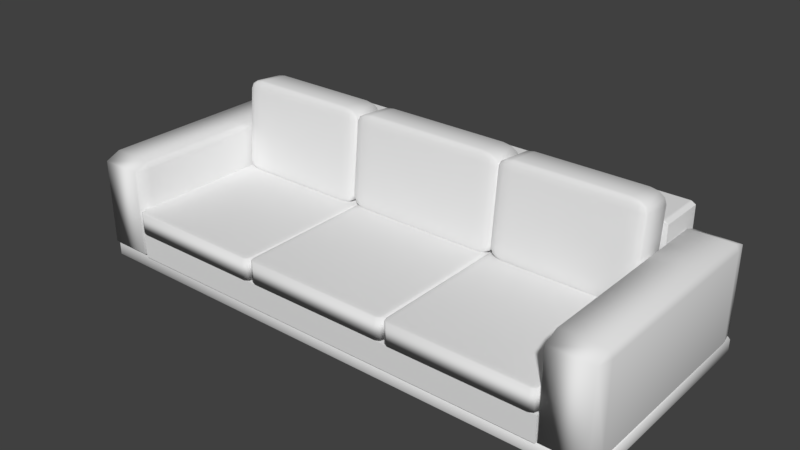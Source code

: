 # Source: Koltuk.blend  (saved by Blender 2.90.8; exported with 4.5.12 LTS)
import bpy
from mathutils import Matrix  # noqa: F401  (used for matrix-valued properties, if any)

bpy.ops.wm.read_factory_settings(use_empty=True)
scene = bpy.context.scene
scene.name = 'Scene'

# ---- collections
col_collection_1 = bpy.data.collections.new('Collection 1'); scene.collection.children.link(col_collection_1)

# ---- materials (node trees are filled in below, after node groups)
mat_material = bpy.data.materials.new('Material')
mat_material.alpha_threshold = 0.0
mat_material.use_transparent_shadow = False
mat_material.roughness = 0.5
mat_material.line_color = (0.0, 0.0, 0.0, 1.0)

# ---- material node trees

# ---- world
world_world = bpy.data.worlds.new('World'); scene.world = world_world
world_world.color = (0.05088, 0.05088, 0.05088)
world_world.use_sun_shadow = False
world_world.sun_shadow_jitter_overblur = 0.0
world_world.cycles.sampling_method = 'MANUAL'

# ---- meshes
me_cube_014 = bpy.data.meshes.new('Cube.014')
me_cube_014.from_pydata([(-0.7772, -0.7772, -1.0), (-0.7772, -1.0, -0.7772), (-1.0, -0.7772, -0.7772), (-0.7772, -0.8885, -0.9702), (-0.8885, -0.7772, -0.9702), (-0.8837, -0.8837, -0.9413), (-0.8885, -0.9702, -0.7772), (-0.7772, -0.9702, -0.8885), (-0.8837, -0.9413, -0.8837), (-0.9702, -0.7772, -0.8885), (-0.9702, -0.8885, -0.7772), (-0.9413, -0.8837, -0.8837), (-0.7772, -1.0, 0.7772), (-0.7772, -0.7772, 1.0), (-1.0, -0.7772, 0.7772), (-0.7772, -0.9702, 0.8885), (-0.8885, -0.9702, 0.7772), (-0.8837, -0.9413, 0.8837), (-0.8885, -0.7772, 0.9702), (-0.7772, -0.8885, 0.9702), (-0.8837, -0.8837, 0.9413), (-0.9702, -0.8885, 0.7772), (-0.9702, -0.7772, 0.8885), (-0.9413, -0.8837, 0.8837), (-0.7772, 0.7772, -1.0), (-1.0, 0.7772, -0.7772), (-0.7772, 1.0, -0.7772), (-0.8885, 0.7772, -0.9702), (-0.7772, 0.8885, -0.9702), (-0.8837, 0.8837, -0.9413), (-0.9702, 0.8885, -0.7772), (-0.9702, 0.7772, -0.8885), (-0.9413, 0.8837, -0.8837), (-0.7772, 0.9702, -0.8885), (-0.8885, 0.9702, -0.7772), (-0.8837, 0.9413, -0.8837), (-0.7772, 0.7772, 1.0), (-0.7772, 1.0, 0.7772), (-1.0, 0.7772, 0.7772), (-0.7772, 0.8885, 0.9702), (-0.8885, 0.7772, 0.9702), (-0.8837, 0.8837, 0.9413), (-0.8885, 0.9702, 0.7772), (-0.7772, 0.9702, 0.8885), (-0.8837, 0.9413, 0.8837), (-0.9702, 0.7772, 0.8885), (-0.9702, 0.8885, 0.7772), (-0.9413, 0.8837, 0.8837), (0.7772, -0.7772, -1.0), (1.0, -0.7772, -0.7772), (0.7772, -1.0, -0.7772), (0.8885, -0.7772, -0.9702), (0.7772, -0.8885, -0.9702), (0.8837, -0.8837, -0.9413), (0.9702, -0.8885, -0.7772), (0.9702, -0.7772, -0.8885), (0.9413, -0.8837, -0.8837), (0.7772, -0.9702, -0.8885), (0.8885, -0.9702, -0.7772), (0.8837, -0.9413, -0.8837), (0.7772, -0.7772, 1.0), (0.7772, -1.0, 0.7772), (1.0, -0.7772, 0.7772), (0.7772, -0.8885, 0.9702), (0.8885, -0.7772, 0.9702), (0.8837, -0.8837, 0.9413), (0.8885, -0.9702, 0.7772), (0.7772, -0.9702, 0.8885), (0.8837, -0.9413, 0.8837), (0.9702, -0.7772, 0.8885), (0.9702, -0.8885, 0.7772), (0.9413, -0.8837, 0.8837), (0.7772, 0.7772, -1.0), (0.7772, 1.0, -0.7772), (1.0, 0.7772, -0.7772), (0.7772, 0.8885, -0.9702), (0.8885, 0.7772, -0.9702), (0.8837, 0.8837, -0.9413), (0.8885, 0.9702, -0.7772), (0.7772, 0.9702, -0.8885), (0.8837, 0.9413, -0.8837), (0.9702, 0.7772, -0.8885), (0.9702, 0.8885, -0.7772), (0.9413, 0.8837, -0.8837), (0.7772, 0.7772, 1.0), (1.0, 0.7772, 0.7772), (0.7772, 1.0, 0.7772), (0.8885, 0.7772, 0.9702), (0.7772, 0.8885, 0.9702), (0.8837, 0.8837, 0.9413), (0.9702, 0.8885, 0.7772), (0.9702, 0.7772, 0.8885), (0.9413, 0.8837, 0.8837), (0.7772, 0.9702, 0.8885), (0.8885, 0.9702, 0.7772), (0.8837, 0.9413, 0.8837)], [], [(50, 61, 12, 1), (74, 85, 62, 49), (84, 36, 13, 60), (2, 14, 38, 25), (26, 37, 86, 73), (0, 3, 5, 4), (3, 7, 8, 5), (1, 6, 8, 7), (6, 10, 11, 8), (2, 9, 11, 10), (9, 4, 5, 11), (5, 8, 11), (12, 15, 17, 16), (15, 19, 20, 17), (13, 18, 20, 19), (18, 22, 23, 20), (14, 21, 23, 22), (21, 16, 17, 23), (17, 20, 23), (24, 27, 29, 28), (27, 31, 32, 29), (25, 30, 32, 31), (30, 34, 35, 32), (26, 33, 35, 34), (33, 28, 29, 35), (29, 32, 35), (36, 39, 41, 40), (39, 43, 44, 41), (37, 42, 44, 43), (42, 46, 47, 44), (38, 45, 47, 46), (45, 40, 41, 47), (41, 44, 47), (48, 51, 53, 52), (51, 55, 56, 53), (49, 54, 56, 55), (54, 58, 59, 56), (50, 57, 59, 58), (57, 52, 53, 59), (53, 56, 59), (60, 63, 65, 64), (63, 67, 68, 65), (61, 66, 68, 67), (66, 70, 71, 68), (62, 69, 71, 70), (69, 64, 65, 71), (65, 68, 71), (72, 75, 77, 76), (75, 79, 80, 77), (73, 78, 80, 79), (78, 82, 83, 80), (74, 81, 83, 82), (81, 76, 77, 83), (77, 80, 83), (84, 87, 89, 88), (87, 91, 92, 89), (85, 90, 92, 91), (90, 94, 95, 92), (86, 93, 95, 94), (93, 88, 89, 95), (89, 92, 95), (24, 0, 4, 27), (27, 4, 9, 31), (31, 9, 2, 25), (1, 12, 16, 6), (6, 16, 21, 10), (10, 21, 14, 2), (13, 36, 40, 18), (18, 40, 45, 22), (22, 45, 38, 14), (37, 26, 34, 42), (42, 34, 30, 46), (46, 30, 25, 38), (72, 24, 28, 75), (75, 28, 33, 79), (79, 33, 26, 73), (36, 84, 88, 39), (39, 88, 93, 43), (43, 93, 86, 37), (85, 74, 82, 90), (90, 82, 78, 94), (94, 78, 73, 86), (48, 72, 76, 51), (51, 76, 81, 55), (55, 81, 74, 49), (84, 60, 64, 87), (87, 64, 69, 91), (91, 69, 62, 85), (61, 50, 58, 66), (66, 58, 54, 70), (70, 54, 49, 62), (0, 48, 52, 3), (3, 52, 57, 7), (7, 57, 50, 1), (60, 13, 19, 63), (63, 19, 15, 67), (67, 15, 12, 61), (24, 72, 48, 0)])
me_cube_014.polygons.foreach_set('use_smooth', [True] * 98)
me_cube_014.use_remesh_preserve_volume = False
me_cube_014.use_remesh_preserve_attributes = False
me_cube_014.use_mirror_vertex_groups = False
me_cube_014.update()
me_cube_013 = bpy.data.meshes.new('Cube.013')
me_cube_013.from_pydata([(-0.7772, -0.7772, -1.0), (-0.7772, -1.0, -0.7772), (-1.0, -0.7772, -0.7772), (-0.7772, -0.8885, -0.9702), (-0.8885, -0.7772, -0.9702), (-0.8837, -0.8837, -0.9413), (-0.8885, -0.9702, -0.7772), (-0.7772, -0.9702, -0.8885), (-0.8837, -0.9413, -0.8837), (-0.9702, -0.7772, -0.8885), (-0.9702, -0.8885, -0.7772), (-0.9413, -0.8837, -0.8837), (-0.7772, -1.0, 0.7772), (-0.7772, -0.7772, 1.0), (-1.0, -0.7772, 0.7772), (-0.7772, -0.9702, 0.8885), (-0.8885, -0.9702, 0.7772), (-0.8837, -0.9413, 0.8837), (-0.8885, -0.7772, 0.9702), (-0.7772, -0.8885, 0.9702), (-0.8837, -0.8837, 0.9413), (-0.9702, -0.8885, 0.7772), (-0.9702, -0.7772, 0.8885), (-0.9413, -0.8837, 0.8837), (-0.7772, 0.7772, -1.0), (-1.0, 0.7772, -0.7772), (-0.7772, 1.0, -0.7772), (-0.8885, 0.7772, -0.9702), (-0.7772, 0.8885, -0.9702), (-0.8837, 0.8837, -0.9413), (-0.9702, 0.8885, -0.7772), (-0.9702, 0.7772, -0.8885), (-0.9413, 0.8837, -0.8837), (-0.7772, 0.9702, -0.8885), (-0.8885, 0.9702, -0.7772), (-0.8837, 0.9413, -0.8837), (-0.7772, 0.7772, 1.0), (-0.7772, 1.0, 0.7772), (-1.0, 0.7772, 0.7772), (-0.7772, 0.8885, 0.9702), (-0.8885, 0.7772, 0.9702), (-0.8837, 0.8837, 0.9413), (-0.8885, 0.9702, 0.7772), (-0.7772, 0.9702, 0.8885), (-0.8837, 0.9413, 0.8837), (-0.9702, 0.7772, 0.8885), (-0.9702, 0.8885, 0.7772), (-0.9413, 0.8837, 0.8837), (0.7772, -0.7772, -1.0), (1.0, -0.7772, -0.7772), (0.7772, -1.0, -0.7772), (0.8885, -0.7772, -0.9702), (0.7772, -0.8885, -0.9702), (0.8837, -0.8837, -0.9413), (0.9702, -0.8885, -0.7772), (0.9702, -0.7772, -0.8885), (0.9413, -0.8837, -0.8837), (0.7772, -0.9702, -0.8885), (0.8885, -0.9702, -0.7772), (0.8837, -0.9413, -0.8837), (0.7772, -0.7772, 1.0), (0.7772, -1.0, 0.7772), (1.0, -0.7772, 0.7772), (0.7772, -0.8885, 0.9702), (0.8885, -0.7772, 0.9702), (0.8837, -0.8837, 0.9413), (0.8885, -0.9702, 0.7772), (0.7772, -0.9702, 0.8885), (0.8837, -0.9413, 0.8837), (0.9702, -0.7772, 0.8885), (0.9702, -0.8885, 0.7772), (0.9413, -0.8837, 0.8837), (0.7772, 0.7772, -1.0), (0.7772, 1.0, -0.7772), (1.0, 0.7772, -0.7772), (0.7772, 0.8885, -0.9702), (0.8885, 0.7772, -0.9702), (0.8837, 0.8837, -0.9413), (0.8885, 0.9702, -0.7772), (0.7772, 0.9702, -0.8885), (0.8837, 0.9413, -0.8837), (0.9702, 0.7772, -0.8885), (0.9702, 0.8885, -0.7772), (0.9413, 0.8837, -0.8837), (0.7772, 0.7772, 1.0), (1.0, 0.7772, 0.7772), (0.7772, 1.0, 0.7772), (0.8885, 0.7772, 0.9702), (0.7772, 0.8885, 0.9702), (0.8837, 0.8837, 0.9413), (0.9702, 0.8885, 0.7772), (0.9702, 0.7772, 0.8885), (0.9413, 0.8837, 0.8837), (0.7772, 0.9702, 0.8885), (0.8885, 0.9702, 0.7772), (0.8837, 0.9413, 0.8837)], [], [(50, 61, 12, 1), (74, 85, 62, 49), (84, 36, 13, 60), (2, 14, 38, 25), (26, 37, 86, 73), (0, 3, 5, 4), (3, 7, 8, 5), (1, 6, 8, 7), (6, 10, 11, 8), (2, 9, 11, 10), (9, 4, 5, 11), (5, 8, 11), (12, 15, 17, 16), (15, 19, 20, 17), (13, 18, 20, 19), (18, 22, 23, 20), (14, 21, 23, 22), (21, 16, 17, 23), (17, 20, 23), (24, 27, 29, 28), (27, 31, 32, 29), (25, 30, 32, 31), (30, 34, 35, 32), (26, 33, 35, 34), (33, 28, 29, 35), (29, 32, 35), (36, 39, 41, 40), (39, 43, 44, 41), (37, 42, 44, 43), (42, 46, 47, 44), (38, 45, 47, 46), (45, 40, 41, 47), (41, 44, 47), (48, 51, 53, 52), (51, 55, 56, 53), (49, 54, 56, 55), (54, 58, 59, 56), (50, 57, 59, 58), (57, 52, 53, 59), (53, 56, 59), (60, 63, 65, 64), (63, 67, 68, 65), (61, 66, 68, 67), (66, 70, 71, 68), (62, 69, 71, 70), (69, 64, 65, 71), (65, 68, 71), (72, 75, 77, 76), (75, 79, 80, 77), (73, 78, 80, 79), (78, 82, 83, 80), (74, 81, 83, 82), (81, 76, 77, 83), (77, 80, 83), (84, 87, 89, 88), (87, 91, 92, 89), (85, 90, 92, 91), (90, 94, 95, 92), (86, 93, 95, 94), (93, 88, 89, 95), (89, 92, 95), (24, 0, 4, 27), (27, 4, 9, 31), (31, 9, 2, 25), (1, 12, 16, 6), (6, 16, 21, 10), (10, 21, 14, 2), (13, 36, 40, 18), (18, 40, 45, 22), (22, 45, 38, 14), (37, 26, 34, 42), (42, 34, 30, 46), (46, 30, 25, 38), (72, 24, 28, 75), (75, 28, 33, 79), (79, 33, 26, 73), (36, 84, 88, 39), (39, 88, 93, 43), (43, 93, 86, 37), (85, 74, 82, 90), (90, 82, 78, 94), (94, 78, 73, 86), (48, 72, 76, 51), (51, 76, 81, 55), (55, 81, 74, 49), (84, 60, 64, 87), (87, 64, 69, 91), (91, 69, 62, 85), (61, 50, 58, 66), (66, 58, 54, 70), (70, 54, 49, 62), (0, 48, 52, 3), (3, 52, 57, 7), (7, 57, 50, 1), (60, 13, 19, 63), (63, 19, 15, 67), (67, 15, 12, 61), (24, 72, 48, 0)])
me_cube_013.polygons.foreach_set('use_smooth', [True] * 98)
me_cube_013.use_remesh_preserve_volume = False
me_cube_013.use_remesh_preserve_attributes = False
me_cube_013.use_mirror_vertex_groups = False
me_cube_013.update()
me_cube_012 = bpy.data.meshes.new('Cube.012')
me_cube_012.from_pydata([(-0.7772, -0.7772, -1.0), (-0.7772, -1.0, -0.7772), (-1.0, -0.7772, -0.7772), (-0.7772, -0.8885, -0.9702), (-0.8885, -0.7772, -0.9702), (-0.8837, -0.8837, -0.9413), (-0.8885, -0.9702, -0.7772), (-0.7772, -0.9702, -0.8885), (-0.8837, -0.9413, -0.8837), (-0.9702, -0.7772, -0.8885), (-0.9702, -0.8885, -0.7772), (-0.9413, -0.8837, -0.8837), (-0.7772, -1.0, 0.7772), (-0.7772, -0.7772, 1.0), (-1.0, -0.7772, 0.7772), (-0.7772, -0.9702, 0.8885), (-0.8885, -0.9702, 0.7772), (-0.8837, -0.9413, 0.8837), (-0.8885, -0.7772, 0.9702), (-0.7772, -0.8885, 0.9702), (-0.8837, -0.8837, 0.9413), (-0.9702, -0.8885, 0.7772), (-0.9702, -0.7772, 0.8885), (-0.9413, -0.8837, 0.8837), (-0.7772, 0.7772, -1.0), (-1.0, 0.7772, -0.7772), (-0.7772, 1.0, -0.7772), (-0.8885, 0.7772, -0.9702), (-0.7772, 0.8885, -0.9702), (-0.8837, 0.8837, -0.9413), (-0.9702, 0.8885, -0.7772), (-0.9702, 0.7772, -0.8885), (-0.9413, 0.8837, -0.8837), (-0.7772, 0.9702, -0.8885), (-0.8885, 0.9702, -0.7772), (-0.8837, 0.9413, -0.8837), (-0.7772, 0.7772, 1.0), (-0.7772, 1.0, 0.7772), (-1.0, 0.7772, 0.7772), (-0.7772, 0.8885, 0.9702), (-0.8885, 0.7772, 0.9702), (-0.8837, 0.8837, 0.9413), (-0.8885, 0.9702, 0.7772), (-0.7772, 0.9702, 0.8885), (-0.8837, 0.9413, 0.8837), (-0.9702, 0.7772, 0.8885), (-0.9702, 0.8885, 0.7772), (-0.9413, 0.8837, 0.8837), (0.7772, -0.7772, -1.0), (1.0, -0.7772, -0.7772), (0.7772, -1.0, -0.7772), (0.8885, -0.7772, -0.9702), (0.7772, -0.8885, -0.9702), (0.8837, -0.8837, -0.9413), (0.9702, -0.8885, -0.7772), (0.9702, -0.7772, -0.8885), (0.9413, -0.8837, -0.8837), (0.7772, -0.9702, -0.8885), (0.8885, -0.9702, -0.7772), (0.8837, -0.9413, -0.8837), (0.7772, -0.7772, 1.0), (0.7772, -1.0, 0.7772), (1.0, -0.7772, 0.7772), (0.7772, -0.8885, 0.9702), (0.8885, -0.7772, 0.9702), (0.8837, -0.8837, 0.9413), (0.8885, -0.9702, 0.7772), (0.7772, -0.9702, 0.8885), (0.8837, -0.9413, 0.8837), (0.9702, -0.7772, 0.8885), (0.9702, -0.8885, 0.7772), (0.9413, -0.8837, 0.8837), (0.7772, 0.7772, -1.0), (0.7772, 1.0, -0.7772), (1.0, 0.7772, -0.7772), (0.7772, 0.8885, -0.9702), (0.8885, 0.7772, -0.9702), (0.8837, 0.8837, -0.9413), (0.8885, 0.9702, -0.7772), (0.7772, 0.9702, -0.8885), (0.8837, 0.9413, -0.8837), (0.9702, 0.7772, -0.8885), (0.9702, 0.8885, -0.7772), (0.9413, 0.8837, -0.8837), (0.7772, 0.7772, 1.0), (1.0, 0.7772, 0.7772), (0.7772, 1.0, 0.7772), (0.8885, 0.7772, 0.9702), (0.7772, 0.8885, 0.9702), (0.8837, 0.8837, 0.9413), (0.9702, 0.8885, 0.7772), (0.9702, 0.7772, 0.8885), (0.9413, 0.8837, 0.8837), (0.7772, 0.9702, 0.8885), (0.8885, 0.9702, 0.7772), (0.8837, 0.9413, 0.8837)], [], [(50, 61, 12, 1), (74, 85, 62, 49), (84, 36, 13, 60), (2, 14, 38, 25), (26, 37, 86, 73), (0, 3, 5, 4), (3, 7, 8, 5), (1, 6, 8, 7), (6, 10, 11, 8), (2, 9, 11, 10), (9, 4, 5, 11), (5, 8, 11), (12, 15, 17, 16), (15, 19, 20, 17), (13, 18, 20, 19), (18, 22, 23, 20), (14, 21, 23, 22), (21, 16, 17, 23), (17, 20, 23), (24, 27, 29, 28), (27, 31, 32, 29), (25, 30, 32, 31), (30, 34, 35, 32), (26, 33, 35, 34), (33, 28, 29, 35), (29, 32, 35), (36, 39, 41, 40), (39, 43, 44, 41), (37, 42, 44, 43), (42, 46, 47, 44), (38, 45, 47, 46), (45, 40, 41, 47), (41, 44, 47), (48, 51, 53, 52), (51, 55, 56, 53), (49, 54, 56, 55), (54, 58, 59, 56), (50, 57, 59, 58), (57, 52, 53, 59), (53, 56, 59), (60, 63, 65, 64), (63, 67, 68, 65), (61, 66, 68, 67), (66, 70, 71, 68), (62, 69, 71, 70), (69, 64, 65, 71), (65, 68, 71), (72, 75, 77, 76), (75, 79, 80, 77), (73, 78, 80, 79), (78, 82, 83, 80), (74, 81, 83, 82), (81, 76, 77, 83), (77, 80, 83), (84, 87, 89, 88), (87, 91, 92, 89), (85, 90, 92, 91), (90, 94, 95, 92), (86, 93, 95, 94), (93, 88, 89, 95), (89, 92, 95), (24, 0, 4, 27), (27, 4, 9, 31), (31, 9, 2, 25), (1, 12, 16, 6), (6, 16, 21, 10), (10, 21, 14, 2), (13, 36, 40, 18), (18, 40, 45, 22), (22, 45, 38, 14), (37, 26, 34, 42), (42, 34, 30, 46), (46, 30, 25, 38), (72, 24, 28, 75), (75, 28, 33, 79), (79, 33, 26, 73), (36, 84, 88, 39), (39, 88, 93, 43), (43, 93, 86, 37), (85, 74, 82, 90), (90, 82, 78, 94), (94, 78, 73, 86), (48, 72, 76, 51), (51, 76, 81, 55), (55, 81, 74, 49), (84, 60, 64, 87), (87, 64, 69, 91), (91, 69, 62, 85), (61, 50, 58, 66), (66, 58, 54, 70), (70, 54, 49, 62), (0, 48, 52, 3), (3, 52, 57, 7), (7, 57, 50, 1), (60, 13, 19, 63), (63, 19, 15, 67), (67, 15, 12, 61), (24, 72, 48, 0)])
me_cube_012.polygons.foreach_set('use_smooth', [True] * 98)
me_cube_012.use_remesh_preserve_volume = False
me_cube_012.use_remesh_preserve_attributes = False
me_cube_012.use_mirror_vertex_groups = False
me_cube_012.update()
me_cube_011 = bpy.data.meshes.new('Cube.011')
me_cube_011.from_pydata([(-0.9242, -0.9242, -1.0), (-0.9242, -1.0, -0.9242), (-1.0, -0.9242, -0.9242), (-0.9242, -0.9778, -0.9778), (-0.968, -0.968, -0.968), (-0.9778, -0.9778, -0.9242), (-0.9778, -0.9242, -0.9778), (-0.9242, -1.0, 0.9242), (-0.9242, -0.9242, 1.0), (-1.0, -0.9242, 0.9242), (-0.9242, -0.9778, 0.9778), (-0.968, -0.968, 0.968), (-0.9778, -0.9242, 0.9778), (-0.9778, -0.9778, 0.9242), (-0.9242, 0.9242, -1.0), (-1.0, 0.9242, -0.9242), (-0.9242, 1.0, -0.9242), (-0.9778, 0.9242, -0.9778), (-0.968, 0.968, -0.968), (-0.9778, 0.9778, -0.9242), (-0.9242, 0.9778, -0.9778), (-0.9242, 0.9242, 1.0), (-0.9242, 1.0, 0.9242), (-1.0, 0.9242, 0.9242), (-0.9242, 0.9778, 0.9778), (-0.968, 0.968, 0.968), (-0.9778, 0.9778, 0.9242), (-0.9778, 0.9242, 0.9778), (0.9242, -0.9242, -1.0), (1.0, -0.9242, -0.9242), (0.9242, -1.0, -0.9242), (0.9778, -0.9242, -0.9778), (0.968, -0.968, -0.968), (0.9778, -0.9778, -0.9242), (0.9242, -0.9778, -0.9778), (0.9242, -0.9242, 1.0), (0.9242, -1.0, 0.9242), (1.0, -0.9242, 0.9242), (0.9242, -0.9778, 0.9778), (0.968, -0.968, 0.968), (0.9778, -0.9778, 0.9242), (0.9778, -0.9242, 0.9778), (0.9242, 0.9242, -1.0), (0.9242, 1.0, -0.9242), (1.0, 0.9242, -0.9242), (0.9242, 0.9778, -0.9778), (0.968, 0.968, -0.968), (0.9778, 0.9778, -0.9242), (0.9778, 0.9242, -0.9778), (0.9242, 0.9242, 1.0), (1.0, 0.9242, 0.9242), (0.9242, 1.0, 0.9242), (0.9778, 0.9242, 0.9778), (0.968, 0.968, 0.968), (0.9778, 0.9778, 0.9242), (0.9242, 0.9778, 0.9778)], [], [(30, 36, 7, 1), (44, 50, 37, 29), (49, 21, 8, 35), (2, 9, 23, 15), (16, 22, 51, 43), (0, 3, 4, 6), (1, 5, 4, 3), (2, 6, 4, 5), (7, 10, 11, 13), (8, 12, 11, 10), (9, 13, 11, 12), (14, 17, 18, 20), (15, 19, 18, 17), (16, 20, 18, 19), (21, 24, 25, 27), (22, 26, 25, 24), (23, 27, 25, 26), (28, 31, 32, 34), (29, 33, 32, 31), (30, 34, 32, 33), (35, 38, 39, 41), (36, 40, 39, 38), (37, 41, 39, 40), (42, 45, 46, 48), (43, 47, 46, 45), (44, 48, 46, 47), (49, 52, 53, 55), (50, 54, 53, 52), (51, 55, 53, 54), (14, 0, 6, 17), (17, 6, 2, 15), (1, 7, 13, 5), (5, 13, 9, 2), (8, 21, 27, 12), (12, 27, 23, 9), (22, 16, 19, 26), (26, 19, 15, 23), (42, 14, 20, 45), (45, 20, 16, 43), (21, 49, 55, 24), (24, 55, 51, 22), (50, 44, 47, 54), (54, 47, 43, 51), (28, 42, 48, 31), (31, 48, 44, 29), (49, 35, 41, 52), (52, 41, 37, 50), (36, 30, 33, 40), (40, 33, 29, 37), (0, 28, 34, 3), (3, 34, 30, 1), (35, 8, 10, 38), (38, 10, 7, 36), (14, 42, 28, 0)])
me_cube_011.polygons.foreach_set('use_smooth', [True] * 54)
me_cube_011.use_remesh_preserve_volume = False
me_cube_011.use_remesh_preserve_attributes = False
me_cube_011.use_mirror_vertex_groups = False
me_cube_011.update()
me_cube_010 = bpy.data.meshes.new('Cube.010')
me_cube_010.from_pydata([(-0.9242, -0.9242, -1.0), (-0.9242, -1.0, -0.9242), (-1.0, -0.9242, -0.9242), (-0.9242, -0.9778, -0.9778), (-0.968, -0.968, -0.968), (-0.9778, -0.9778, -0.9242), (-0.9778, -0.9242, -0.9778), (-0.9242, -1.0, 0.9242), (-0.9242, -0.9242, 1.0), (-1.0, -0.9242, 0.9242), (-0.9242, -0.9778, 0.9778), (-0.968, -0.968, 0.968), (-0.9778, -0.9242, 0.9778), (-0.9778, -0.9778, 0.9242), (-0.9242, 0.9242, -1.0), (-1.0, 0.9242, -0.9242), (-0.9242, 1.0, -0.9242), (-0.9778, 0.9242, -0.9778), (-0.968, 0.968, -0.968), (-0.9778, 0.9778, -0.9242), (-0.9242, 0.9778, -0.9778), (-0.9242, 0.9242, 1.0), (-0.9242, 1.0, 0.9242), (-1.0, 0.9242, 0.9242), (-0.9242, 0.9778, 0.9778), (-0.968, 0.968, 0.968), (-0.9778, 0.9778, 0.9242), (-0.9778, 0.9242, 0.9778), (0.9242, -0.9242, -1.0), (1.0, -0.9242, -0.9242), (0.9242, -1.0, -0.9242), (0.9778, -0.9242, -0.9778), (0.968, -0.968, -0.968), (0.9778, -0.9778, -0.9242), (0.9242, -0.9778, -0.9778), (0.9242, -0.9242, 1.0), (0.9242, -1.0, 0.9242), (1.0, -0.9242, 0.9242), (0.9242, -0.9778, 0.9778), (0.968, -0.968, 0.968), (0.9778, -0.9778, 0.9242), (0.9778, -0.9242, 0.9778), (0.9242, 0.9242, -1.0), (0.9242, 1.0, -0.9242), (1.0, 0.9242, -0.9242), (0.9242, 0.9778, -0.9778), (0.968, 0.968, -0.968), (0.9778, 0.9778, -0.9242), (0.9778, 0.9242, -0.9778), (0.9242, 0.9242, 1.0), (1.0, 0.9242, 0.9242), (0.9242, 1.0, 0.9242), (0.9778, 0.9242, 0.9778), (0.968, 0.968, 0.968), (0.9778, 0.9778, 0.9242), (0.9242, 0.9778, 0.9778)], [], [(30, 36, 7, 1), (44, 50, 37, 29), (49, 21, 8, 35), (2, 9, 23, 15), (16, 22, 51, 43), (0, 3, 4, 6), (1, 5, 4, 3), (2, 6, 4, 5), (7, 10, 11, 13), (8, 12, 11, 10), (9, 13, 11, 12), (14, 17, 18, 20), (15, 19, 18, 17), (16, 20, 18, 19), (21, 24, 25, 27), (22, 26, 25, 24), (23, 27, 25, 26), (28, 31, 32, 34), (29, 33, 32, 31), (30, 34, 32, 33), (35, 38, 39, 41), (36, 40, 39, 38), (37, 41, 39, 40), (42, 45, 46, 48), (43, 47, 46, 45), (44, 48, 46, 47), (49, 52, 53, 55), (50, 54, 53, 52), (51, 55, 53, 54), (14, 0, 6, 17), (17, 6, 2, 15), (1, 7, 13, 5), (5, 13, 9, 2), (8, 21, 27, 12), (12, 27, 23, 9), (22, 16, 19, 26), (26, 19, 15, 23), (42, 14, 20, 45), (45, 20, 16, 43), (21, 49, 55, 24), (24, 55, 51, 22), (50, 44, 47, 54), (54, 47, 43, 51), (28, 42, 48, 31), (31, 48, 44, 29), (49, 35, 41, 52), (52, 41, 37, 50), (36, 30, 33, 40), (40, 33, 29, 37), (0, 28, 34, 3), (3, 34, 30, 1), (35, 8, 10, 38), (38, 10, 7, 36), (14, 42, 28, 0)])
me_cube_010.polygons.foreach_set('use_smooth', [True] * 54)
me_cube_010.use_remesh_preserve_volume = False
me_cube_010.use_remesh_preserve_attributes = False
me_cube_010.use_mirror_vertex_groups = False
me_cube_010.update()
me_cube_009 = bpy.data.meshes.new('Cube.009')
me_cube_009.from_pydata([(-0.9242, -0.9242, -1.0), (-0.9242, -1.0, -0.9242), (-1.0, -0.9242, -0.9242), (-0.9242, -0.9778, -0.9778), (-0.968, -0.968, -0.968), (-0.9778, -0.9778, -0.9242), (-0.9778, -0.9242, -0.9778), (-0.9242, -1.0, 0.9242), (-0.9242, -0.9242, 1.0), (-1.0, -0.9242, 0.9242), (-0.9242, -0.9778, 0.9778), (-0.968, -0.968, 0.968), (-0.9778, -0.9242, 0.9778), (-0.9778, -0.9778, 0.9242), (-0.9242, 0.9242, -1.0), (-1.0, 0.9242, -0.9242), (-0.9242, 1.0, -0.9242), (-0.9778, 0.9242, -0.9778), (-0.968, 0.968, -0.968), (-0.9778, 0.9778, -0.9242), (-0.9242, 0.9778, -0.9778), (-0.9242, 0.9242, 1.0), (-0.9242, 1.0, 0.9242), (-1.0, 0.9242, 0.9242), (-0.9242, 0.9778, 0.9778), (-0.968, 0.968, 0.968), (-0.9778, 0.9778, 0.9242), (-0.9778, 0.9242, 0.9778), (0.9242, -0.9242, -1.0), (1.0, -0.9242, -0.9242), (0.9242, -1.0, -0.9242), (0.9778, -0.9242, -0.9778), (0.968, -0.968, -0.968), (0.9778, -0.9778, -0.9242), (0.9242, -0.9778, -0.9778), (0.9242, -0.9242, 1.0), (0.9242, -1.0, 0.9242), (1.0, -0.9242, 0.9242), (0.9242, -0.9778, 0.9778), (0.968, -0.968, 0.968), (0.9778, -0.9778, 0.9242), (0.9778, -0.9242, 0.9778), (0.9242, 0.9242, -1.0), (0.9242, 1.0, -0.9242), (1.0, 0.9242, -0.9242), (0.9242, 0.9778, -0.9778), (0.968, 0.968, -0.968), (0.9778, 0.9778, -0.9242), (0.9778, 0.9242, -0.9778), (0.9242, 0.9242, 1.0), (1.0, 0.9242, 0.9242), (0.9242, 1.0, 0.9242), (0.9778, 0.9242, 0.9778), (0.968, 0.968, 0.968), (0.9778, 0.9778, 0.9242), (0.9242, 0.9778, 0.9778)], [], [(30, 36, 7, 1), (44, 50, 37, 29), (49, 21, 8, 35), (2, 9, 23, 15), (16, 22, 51, 43), (0, 3, 4, 6), (1, 5, 4, 3), (2, 6, 4, 5), (7, 10, 11, 13), (8, 12, 11, 10), (9, 13, 11, 12), (14, 17, 18, 20), (15, 19, 18, 17), (16, 20, 18, 19), (21, 24, 25, 27), (22, 26, 25, 24), (23, 27, 25, 26), (28, 31, 32, 34), (29, 33, 32, 31), (30, 34, 32, 33), (35, 38, 39, 41), (36, 40, 39, 38), (37, 41, 39, 40), (42, 45, 46, 48), (43, 47, 46, 45), (44, 48, 46, 47), (49, 52, 53, 55), (50, 54, 53, 52), (51, 55, 53, 54), (14, 0, 6, 17), (17, 6, 2, 15), (1, 7, 13, 5), (5, 13, 9, 2), (8, 21, 27, 12), (12, 27, 23, 9), (22, 16, 19, 26), (26, 19, 15, 23), (42, 14, 20, 45), (45, 20, 16, 43), (21, 49, 55, 24), (24, 55, 51, 22), (50, 44, 47, 54), (54, 47, 43, 51), (28, 42, 48, 31), (31, 48, 44, 29), (49, 35, 41, 52), (52, 41, 37, 50), (36, 30, 33, 40), (40, 33, 29, 37), (0, 28, 34, 3), (3, 34, 30, 1), (35, 8, 10, 38), (38, 10, 7, 36), (14, 42, 28, 0)])
me_cube_009.polygons.foreach_set('use_smooth', [True] * 54)
me_cube_009.use_remesh_preserve_volume = False
me_cube_009.use_remesh_preserve_attributes = False
me_cube_009.use_mirror_vertex_groups = False
me_cube_009.update()
me_cube_005 = bpy.data.meshes.new('Cube.005')
me_cube_005.from_pydata([(-0.8701, -0.8701, -1.0), (-0.8701, -1.0, -0.8701), (-1.0, -0.8701, -0.8701), (-0.8701, -1.0, 0.8701), (-0.8701, -0.8701, 1.0), (-1.0, -0.8701, 0.8701), (-0.8701, 0.8701, -1.0), (-1.0, 0.8701, -0.8701), (-0.8701, 1.0, -0.8701), (-0.8701, 0.8701, 1.0), (-0.8701, 1.0, 0.8701), (-1.0, 0.8701, 0.8701), (0.8701, -0.8701, -1.0), (1.0, -0.8701, -0.8701), (0.8701, -1.0, -0.8701), (0.8701, -0.8701, 1.0), (0.8701, -1.0, 0.8701), (1.0, -0.8701, 0.8701), (0.8701, 0.8701, -1.0), (0.8701, 1.0, -0.8701), (1.0, 0.8701, -0.8701), (0.8701, 0.8701, 1.0), (1.0, 0.8701, 0.8701), (0.8701, 1.0, 0.8701)], [], [(14, 16, 3, 1), (20, 22, 17, 13), (21, 9, 4, 15), (2, 5, 11, 7), (8, 10, 23, 19), (0, 1, 2), (3, 4, 5), (6, 7, 8), (9, 10, 11), (12, 13, 14), (15, 16, 17), (18, 19, 20), (21, 22, 23), (6, 0, 2, 7), (1, 3, 5, 2), (4, 9, 11, 5), (10, 8, 7, 11), (18, 6, 8, 19), (9, 21, 23, 10), (22, 20, 19, 23), (12, 18, 20, 13), (21, 15, 17, 22), (16, 14, 13, 17), (0, 12, 14, 1), (15, 4, 3, 16), (6, 18, 12, 0)])
me_cube_005.polygons.foreach_set('use_smooth', [True] * 26)
me_cube_005.use_remesh_preserve_volume = False
me_cube_005.use_remesh_preserve_attributes = False
me_cube_005.use_mirror_vertex_groups = False
me_cube_005.update()
me_cube_004 = bpy.data.meshes.new('Cube.004')
me_cube_004.from_pydata([(-0.9784, -1.016, -1.075), (-0.9784, -1.038, -1.053), (-1.0, -1.016, -1.053), (-0.9784, -1.016, 0.925), (-1.0, -1.016, 0.9034), (-0.9784, 0.9407, -1.075), (-1.0, 0.9407, -1.053), (-0.9784, 0.9624, -1.053), (-0.9784, 0.9407, 0.925), (-1.0, 0.9407, 0.9034), (0.9784, -1.016, -1.075), (1.0, -1.016, -1.053), (0.9784, -1.038, -1.053), (0.9784, -1.016, 0.925), (1.0, -1.016, 0.9034), (0.9784, 0.9407, -1.075), (0.9784, 0.9624, -1.053), (1.0, 0.9407, -1.053), (0.9784, 0.9407, 0.925), (1.0, 0.9407, 0.9034), (-0.9784, 0.2885, -1.075), (-0.9784, -0.3637, -1.075), (-1.0, -0.3637, -1.053), (-1.0, 0.2885, -1.053), (-0.9784, -0.3637, 0.925), (-0.9784, 0.2885, 0.925), (-1.0, 0.2885, 0.9034), (-1.0, -0.3637, 0.9034), (0.9784, -0.3637, -1.075), (0.9784, 0.2885, -1.075), (1.0, 0.2885, -1.053), (1.0, -0.3637, -1.053), (0.9784, 0.2885, 0.925), (0.9784, -0.3637, 0.925), (1.0, -0.3637, 0.9034), (1.0, 0.2885, 0.9034), (-0.9784, -0.6899, -1.075), (-1.0, -0.6899, 0.9034), (1.0, -0.6899, -1.053), (0.9784, -0.6899, 0.925), (-1.0, -0.6899, -1.053), (-0.9784, -0.6899, 0.925), (0.9784, -0.6899, -1.075), (1.0, -0.6899, 0.9034), (-0.9784, -0.8529, -1.075), (-1.0, -0.8529, 0.9034), (1.0, -0.8529, -1.053), (0.9784, -0.8529, 0.925), (-1.0, -0.8529, -1.053), (-0.9784, -0.8529, 0.925), (0.9784, -0.8529, -1.075), (1.0, -0.8529, 0.9034), (-0.9784, -0.9345, -1.075), (-1.0, -0.9345, 0.9034), (1.0, -0.9345, -1.053), (0.9784, -0.9345, 0.925), (-1.0, -0.9345, -1.053), (-0.9784, -0.9345, 0.925), (0.9784, -0.9345, -1.075), (1.0, -0.9345, 0.9034), (-1.0, 0.6146, -1.053), (-0.9784, 0.6146, 0.925), (0.9784, 0.6146, -1.075), (1.0, 0.6146, 0.9034), (-0.9784, 0.6146, -1.075), (-1.0, 0.6146, 0.9034), (1.0, 0.6146, -1.053), (0.9784, 0.6146, 0.925), (-0.9784, 0.4515, -1.075), (-1.0, 0.4515, 0.9034), (1.0, 0.4515, -1.053), (0.9784, 0.4515, 0.925), (-1.0, 0.4515, -1.053), (-0.9784, 0.4515, 0.925), (0.9784, 0.4515, -1.075), (1.0, 0.4515, 0.9034), (-1.0, 0.7777, -1.053), (-0.9784, 0.7777, 0.925), (0.9784, 0.7777, -1.075), (1.0, 0.7777, 0.9034), (-0.9784, 0.7777, -1.075), (-1.0, 0.7777, 0.9034), (1.0, 0.7777, -1.053), (0.9784, 0.7777, 0.925), (-1.0, 0.8592, -1.053), (-0.9784, 0.8592, 0.925), (0.9784, 0.8592, -1.075), (1.0, 0.8592, 0.9034), (-0.9784, 0.8592, -1.075), (-1.0, 0.8592, 0.9034), (1.0, 0.8592, -1.053), (0.9784, 0.8592, 0.925), (-0.9784, -1.038, 0.8797), (-0.9784, -1.021, 0.9201), (-0.9951, -1.021, 0.9034), (-0.9784, 0.9457, 0.9201), (-0.9784, 0.9624, 0.8797), (-0.9951, 0.9457, 0.9034), (0.9784, -1.021, 0.9201), (0.9784, -1.038, 0.8797), (0.9951, -1.021, 0.9034), (0.9784, 0.9624, 0.8797), (0.9784, 0.9457, 0.9201), (0.9951, 0.9457, 0.9034)], [], [(13, 3, 93, 98), (54, 59, 14, 11), (55, 57, 3, 13), (84, 89, 9, 6), (13, 98, 100, 14), (0, 1, 2), (12, 99, 92, 1), (5, 6, 7), (97, 96, 7, 6, 9), (10, 11, 12), (100, 99, 12, 11, 14), (15, 16, 17), (19, 17, 16, 101, 103), (52, 0, 2, 56), (94, 93, 3, 4), (85, 8, 9, 89), (7, 96, 101, 16), (15, 5, 7, 16), (8, 95, 97, 9), (86, 15, 17, 90), (55, 13, 14, 59), (18, 19, 103, 102), (0, 10, 12, 1), (8, 18, 102, 95), (52, 58, 10, 0), (68, 74, 29, 20), (20, 29, 28, 21), (71, 32, 35, 75), (32, 33, 34, 35), (42, 28, 31, 38), (28, 29, 30, 31), (41, 24, 27, 37), (24, 25, 26, 27), (68, 20, 23, 72), (20, 21, 22, 23), (40, 37, 27, 22), (22, 27, 26, 23), (71, 73, 25, 32), (32, 25, 24, 33), (70, 75, 35, 30), (30, 35, 34, 31), (48, 45, 37, 40), (49, 41, 37, 45), (50, 42, 38, 46), (21, 28, 42, 36), (33, 39, 43, 34), (21, 36, 40, 22), (33, 24, 41, 39), (31, 34, 43, 38), (58, 50, 46, 54), (57, 49, 45, 53), (56, 53, 45, 48), (36, 42, 50, 44), (39, 47, 51, 43), (36, 44, 48, 40), (39, 41, 49, 47), (38, 43, 51, 46), (2, 4, 53, 56), (3, 57, 53, 4), (10, 58, 54, 11), (44, 50, 58, 52), (47, 55, 59, 51), (44, 52, 56, 48), (47, 49, 57, 55), (46, 51, 59, 54), (82, 79, 63, 66), (83, 77, 61, 67), (80, 64, 60, 76), (83, 67, 63, 79), (80, 78, 62, 64), (74, 62, 66, 70), (73, 61, 65, 69), (72, 69, 65, 60), (23, 26, 69, 72), (25, 73, 69, 26), (29, 74, 70, 30), (66, 63, 75, 70), (67, 61, 73, 71), (64, 68, 72, 60), (67, 71, 75, 63), (64, 62, 74, 68), (88, 86, 78, 80), (91, 83, 79, 87), (88, 80, 76, 84), (91, 85, 77, 83), (90, 87, 79, 82), (62, 78, 82, 66), (61, 77, 81, 65), (60, 65, 81, 76), (17, 19, 87, 90), (18, 8, 85, 91), (5, 88, 84, 6), (18, 91, 87, 19), (5, 15, 86, 88), (78, 86, 90, 82), (77, 85, 89, 81), (76, 81, 89, 84), (92, 93, 94), (95, 96, 97), (98, 99, 100), (101, 102, 103), (101, 96, 95, 102), (92, 99, 98, 93), (1, 92, 94, 4, 2)])
me_cube_004.use_remesh_preserve_volume = False
me_cube_004.use_remesh_preserve_attributes = False
me_cube_004.use_mirror_vertex_groups = False
me_cube_004.update()
me_cube_001 = bpy.data.meshes.new('Cube.001')
me_cube_001.from_pydata([(-0.8701, -0.8701, -1.0), (-0.8701, -1.0, -0.8701), (-1.0, -0.8701, -0.8701), (-0.8701, -1.0, 0.8701), (-0.8701, -0.8701, 1.0), (-1.0, -0.8701, 0.8701), (-0.8701, 0.8701, -1.0), (-1.0, 0.8701, -0.8701), (-0.8701, 1.0, -0.8701), (-0.8701, 0.8701, 1.0), (-0.8701, 1.0, 0.8701), (-1.0, 0.8701, 0.8701), (0.8701, -0.8701, -1.0), (1.0, -0.8701, -0.8701), (0.8701, -1.0, -0.8701), (0.8701, -0.8701, 1.0), (0.8701, -1.0, 0.8701), (1.0, -0.8701, 0.8701), (0.8701, 0.8701, -1.0), (0.8701, 1.0, -0.8701), (1.0, 0.8701, -0.8701), (0.8701, 0.8701, 1.0), (1.0, 0.8701, 0.8701), (0.8701, 1.0, 0.8701)], [], [(14, 16, 3, 1), (20, 22, 17, 13), (21, 9, 4, 15), (2, 5, 11, 7), (8, 10, 23, 19), (0, 1, 2), (3, 4, 5), (6, 7, 8), (9, 10, 11), (12, 13, 14), (15, 16, 17), (18, 19, 20), (21, 22, 23), (6, 0, 2, 7), (1, 3, 5, 2), (4, 9, 11, 5), (10, 8, 7, 11), (18, 6, 8, 19), (9, 21, 23, 10), (22, 20, 19, 23), (12, 18, 20, 13), (21, 15, 17, 22), (16, 14, 13, 17), (0, 12, 14, 1), (15, 4, 3, 16), (6, 18, 12, 0)])
me_cube_001.polygons.foreach_set('use_smooth', [True] * 26)
me_cube_001.use_remesh_preserve_volume = False
me_cube_001.use_remesh_preserve_attributes = False
me_cube_001.use_mirror_vertex_groups = False
me_cube_001.update()
me_cube = bpy.data.meshes.new('Cube')
me_cube.from_pydata([(0.8222, 0.2736, 0.009095), (0.8222, -0.4034, 0.009095), (-0.8222, -0.4034, 0.009095), (-0.8222, 0.2736, 0.009095), (0.8222, 0.2736, 0.1023), (0.8222, -0.4034, 0.1023), (-0.8222, -0.4034, 0.1023), (-0.8222, 0.2736, 0.1023), (1.0, 0.4282, -0.04051), (0.9915, 0.4282, -0.04906), (0.9915, 0.4367, -0.04051), (1.0, -0.3849, -0.04051), (0.9915, -0.3935, -0.04051), (0.9915, -0.3849, -0.04906), (-0.9915, -0.3935, -0.04051), (-1.0, -0.3849, -0.04051), (-0.9915, -0.3849, -0.04906), (-0.9915, 0.4367, -0.04051), (-0.9915, 0.4282, -0.04906), (-1.0, 0.4282, -0.04051), (0.9915, 0.4367, 0.003376), (0.9915, 0.4282, 0.01192), (1.0, 0.4282, 0.003376), (0.9915, -0.3935, 0.003376), (1.0, -0.3849, 0.003376), (0.9915, -0.3849, 0.01192), (-1.0, -0.3849, 0.003376), (-0.9915, -0.3935, 0.003376), (-0.9915, -0.3849, 0.01192), (-1.0, 0.4282, 0.003376), (-0.9915, 0.4282, 0.01192), (-0.9915, 0.4367, 0.003376)], [], [(20, 10, 17, 31), (9, 13, 16, 18), (15, 26, 29, 19), (21, 30, 28, 25), (12, 23, 27, 14), (0, 1, 2, 3), (4, 7, 6, 5), (0, 4, 5, 1), (1, 5, 6, 2), (2, 6, 7, 3), (4, 0, 3, 7), (8, 9, 10), (11, 12, 13), (14, 15, 16), (17, 18, 19), (20, 21, 22), (23, 24, 25), (26, 27, 28), (29, 30, 31), (8, 11, 13, 9), (9, 18, 17, 10), (10, 20, 22, 8), (12, 14, 16, 13), (11, 24, 23, 12), (15, 19, 18, 16), (14, 27, 26, 15), (19, 29, 31, 17), (21, 25, 24, 22), (20, 31, 30, 21), (25, 28, 27, 23), (28, 30, 29, 26), (8, 22, 24, 11)])
me_cube.polygons.foreach_set('use_smooth', [1, 1, 1, 1, 1, 0, 0, 0, 0, 0, 0, 1, 1, 1, 1, 1, 1, 1, 1, 1, 1, 1, 1, 1, 1, 1, 1, 1, 1, 1, 1, 1])
me_cube.materials.append(mat_material)
me_cube.use_remesh_preserve_volume = False
me_cube.use_remesh_preserve_attributes = False
me_cube.use_mirror_vertex_groups = False
me_cube.update()

# ---- objects
ob_cube_009 = bpy.data.objects.new('Cube.009', me_cube_014)
ob_cube_008 = bpy.data.objects.new('Cube.008', me_cube_013)
ob_cube_007 = bpy.data.objects.new('Cube.007', me_cube_012)
ob_cube_005 = bpy.data.objects.new('Cube.005', me_cube_011)
ob_cube_006 = bpy.data.objects.new('Cube.006', me_cube_010)
ob_cube_002 = bpy.data.objects.new('Cube.002', me_cube_009)
ob_cube_003 = bpy.data.objects.new('Cube.003', me_cube_005)
ob_cube_004 = bpy.data.objects.new('Cube.004', me_cube_004)
ob_cube_001 = bpy.data.objects.new('Cube.001', me_cube_001)
ob_cube = bpy.data.objects.new('Cube', me_cube)

# ---- transforms, parenting, visibility, modifiers, constraints
ob_cube_009.location = (0.003286, 0.1581, 0.4059)
ob_cube_009.rotation_euler = (-0.09209, -0.0, 0.0)
ob_cube_009.scale = (0.2955, 0.07053, 0.1752)
ob_cube_009.lineart.crease_threshold = 0.0
ob_cube_008.location = (0.5558, 0.1581, 0.4059)
ob_cube_008.rotation_euler = (-0.09209, -0.0, 0.0)
ob_cube_008.scale = (0.2612, 0.07053, 0.1752)
ob_cube_008.lineart.crease_threshold = 0.0
ob_cube_007.location = (-0.5525, 0.1581, 0.4059)
ob_cube_007.rotation_euler = (-0.09209, -0.0, 0.0)
ob_cube_007.scale = (0.2612, 0.07053, 0.1752)
ob_cube_007.lineart.crease_threshold = 0.0
ob_cube_005.location = (0.0005145, -0.1022, 0.2037)
ob_cube_005.scale = (0.2769, 0.334, -0.04191)
ob_cube_005.lineart.crease_threshold = 0.0
ob_cube_006.location = (0.5529, -0.1028, 0.2018)
ob_cube_006.scale = (0.2693, 0.334, -0.04191)
ob_cube_006.lineart.crease_threshold = 0.0
ob_cube_002.location = (-0.5537, -0.1028, 0.2018)
ob_cube_002.scale = (0.2693, 0.334, -0.04191)
ob_cube_002.lineart.crease_threshold = 0.0
ob_cube_003.location = (-0.909, -0.007639, 0.2287)
ob_cube_003.scale = (0.09027, 0.4208, 0.1814)
ob_cube_003.lineart.crease_threshold = 0.0
ob_cube_004.location = (-0.02835, 0.3224, 0.2847)
ob_cube_004.rotation_euler = (0.0, -0.0, 1.571)
ob_cube_004.scale = (0.09027, 0.8238, 0.2098)
ob_cube_004.lineart.crease_threshold = 0.0
ob_cube_001.location = (0.9116, -0.007639, 0.2287)
ob_cube_001.scale = (0.09027, 0.4208, 0.1814)
ob_cube_001.lineart.crease_threshold = 0.0
ob_cube.location = (-5.588e-09, -0.02164, 0.0511)
ob_cube.lock_rotations_4d = False
ob_cube.empty_display_type = 'ARROWS'
ob_cube.lineart.crease_threshold = 0.0

# ---- collection membership
col_collection_1.objects.link(ob_cube_009)
col_collection_1.objects.link(ob_cube_008)
col_collection_1.objects.link(ob_cube_007)
col_collection_1.objects.link(ob_cube_005)
col_collection_1.objects.link(ob_cube_006)
col_collection_1.objects.link(ob_cube_002)
col_collection_1.objects.link(ob_cube_003)
col_collection_1.objects.link(ob_cube_004)
col_collection_1.objects.link(ob_cube_001)
col_collection_1.objects.link(ob_cube)

# ---- scene / render settings (as saved in the file)
scene.frame_start = 1; scene.frame_end = 250; scene.frame_set(1)
scene.render.engine = 'BLENDER_EEVEE_NEXT'
scene.render.resolution_percentage = 50
scene.render.dither_intensity = 0.0
scene.cycles.use_denoising = False
scene.cycles.samples = 128
scene.cycles.sampling_pattern = 'TABULATED_SOBOL'
scene.cycles.use_adaptive_sampling = False
scene.cycles.use_light_tree = False
scene.cycles.blur_glossy = 0.0
scene.cycles.sample_clamp_indirect = 0.0
scene.view_settings.view_transform = 'Standard'
bpy.context.view_layer.update()

# ---- added for rendering (the .blend has no active camera and no usable light): camera, sun
cam_auto = bpy.data.cameras.new('AutoCamera')
cam_auto.lens = 50.0
cam_auto.sensor_width = 36.0
cam_auto.clip_end = 1000.0
ob_auto_camera = bpy.data.objects.new('AutoCamera', cam_auto)
scene.collection.objects.link(ob_auto_camera)
ob_auto_camera.location = (2.08532, -2.51211, 1.96196)
ob_auto_camera.rotation_euler = (1.09748, -7.21219e-08, 0.694738)
scene.camera = ob_auto_camera
light_auto_sun = bpy.data.lights.new('AutoSun', 'SUN')
light_auto_sun.energy = 3.0
light_auto_sun.angle = 0.0523599
ob_auto_sun = bpy.data.objects.new('AutoSun', light_auto_sun)
scene.collection.objects.link(ob_auto_sun)
ob_auto_sun.rotation_euler = (0.872665, 0.174533, 0.523599)
bpy.context.view_layer.update()
